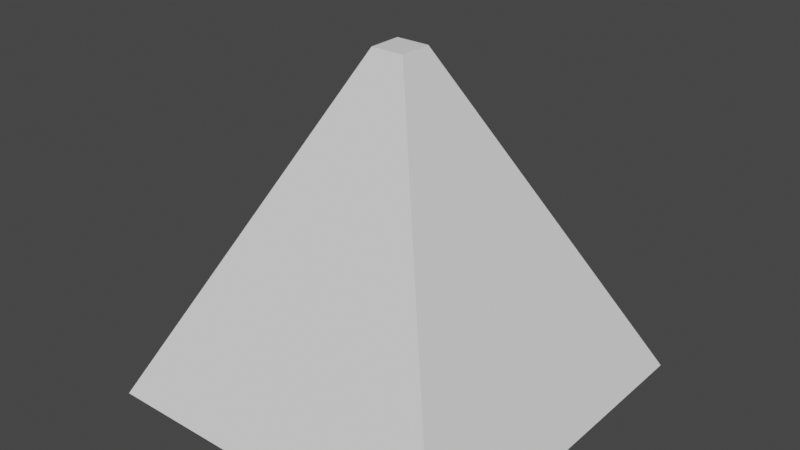 # Source: Wizard_Hat.blend  (saved by Blender 3.2.14; exported with 4.5.12 LTS)
import bpy
from mathutils import Matrix  # noqa: F401  (used for matrix-valued properties, if any)

bpy.ops.wm.read_factory_settings(use_empty=True)
scene = bpy.context.scene
scene.name = 'Scene'

# ---- collections
col_collection = bpy.data.collections.new('Collection'); scene.collection.children.link(col_collection)

# ---- world
world_world = bpy.data.worlds.new('World'); scene.world = world_world
world_world.use_nodes = True; world_world.node_tree.nodes.clear()
_N = world_world.node_tree.nodes; _L = world_world.node_tree.links
n0 = _N.new('ShaderNodeOutputWorld'); n0.name = 'World Output'; n0.location = (300, 300)
n1 = _N.new('ShaderNodeBackground'); n1.name = 'Background'; n1.location = (10, 300)
n1.inputs[0].default_value = (0.05088, 0.05088, 0.05088, 1.0)
_L.new(n1.outputs[0], n0.inputs[0])
n0.is_active_output = True
world_world.color = (0.05088, 0.05088, 0.05088)
world_world.use_sun_shadow = False
world_world.sun_shadow_jitter_overblur = 0.0

# ---- meshes
me_cube_001 = bpy.data.meshes.new('Cube.001')
me_cube_001.from_pydata([(-10.91, -10.91, -1.0), (-1.0, -1.0, 1.0), (-10.91, 10.91, -1.0), (-1.0, 1.0, 1.0), (10.91, -10.91, -1.0), (1.0, -1.0, 1.0), (10.91, 10.91, -1.0), (1.0, 1.0, 1.0)], [], [(0, 1, 3, 2), (2, 3, 7, 6), (6, 7, 5, 4), (4, 5, 1, 0), (2, 6, 4, 0), (7, 3, 1, 5)])
_uv = me_cube_001.uv_layers.new(name='UVMap')
_uv.uv.foreach_set('vector', [0.375, 0.0, 0.625, 0.0, 0.625, 0.25, 0.375, 0.25, 0.375, 0.25, 0.625, 0.25, 0.625, 0.5, 0.375, 0.5, 0.375, 0.5, 0.625, 0.5, 0.625, 0.75, 0.375, 0.75, 0.375, 0.75, 0.625, 0.75, 0.625, 1.0, 0.375, 1.0, 0.125, 0.5, 0.375, 0.5, 0.375, 0.75, 0.125, 0.75, 0.625, 0.5, 0.875, 0.5, 0.875, 0.75, 0.625, 0.75])
me_cube_001.update()

# ---- objects
ob_cube_001 = bpy.data.objects.new('Cube.001', me_cube_001)

# ---- transforms, parenting, visibility, modifiers, constraints
ob_cube_001.location = (0.0, 0.0, 2.0)
ob_cube_001.scale = (0.1, 0.1, 1.0)

# ---- collection membership
col_collection.objects.link(ob_cube_001)

# ---- scene / render settings (as saved in the file)
scene.frame_start = 1; scene.frame_end = 250; scene.frame_set(1)
scene.render.engine = 'BLENDER_EEVEE_NEXT'
scene.cycles.sampling_pattern = 'TABULATED_SOBOL'
scene.cycles.use_light_tree = False
scene.view_settings.view_transform = 'Filmic'
bpy.context.view_layer.update()

# ---- added for rendering (the .blend has no active camera and no usable light): camera, sun
cam_auto = bpy.data.cameras.new('AutoCamera')
cam_auto.lens = 50.0
cam_auto.sensor_width = 36.0
cam_auto.clip_end = 1000.0
ob_auto_camera = bpy.data.objects.new('AutoCamera', cam_auto)
scene.collection.objects.link(ob_auto_camera)
ob_auto_camera.location = (3.40242, -4.0829, 4.72193)
ob_auto_camera.rotation_euler = (1.09748, -7.21219e-08, 0.694738)
scene.camera = ob_auto_camera
light_auto_sun = bpy.data.lights.new('AutoSun', 'SUN')
light_auto_sun.energy = 3.0
light_auto_sun.angle = 0.0523599
ob_auto_sun = bpy.data.objects.new('AutoSun', light_auto_sun)
scene.collection.objects.link(ob_auto_sun)
ob_auto_sun.rotation_euler = (0.872665, 0.174533, 0.523599)
bpy.context.view_layer.update()
